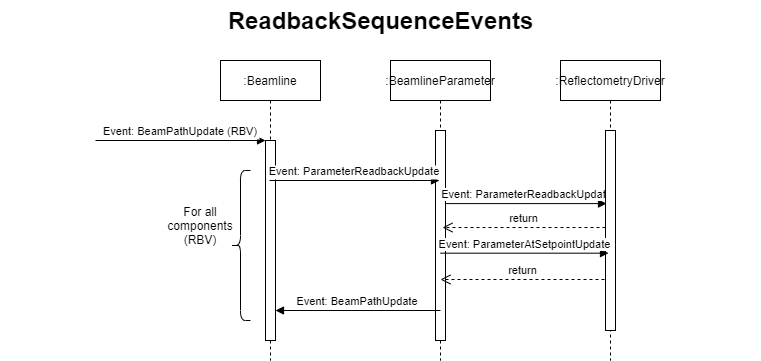

The diagram above was exported from draw.io. Its source (the exported page's mxGraphModel, read from the mxfile embedded in the PNG):
<mxGraphModel dx="1080" dy="810" grid="1" gridSize="10" guides="1" tooltips="1" connect="1" arrows="1" fold="1" page="1" pageScale="1" pageWidth="850" pageHeight="1100" math="0" shadow="0">
  <root>
    <mxCell id="0" />
    <mxCell id="1" parent="0" />
    <mxCell id="3nuBFxr9cyL0pnOWT2aG-5" value=":Beamline" style="shape=umlLifeline;perimeter=lifelinePerimeter;container=1;collapsible=0;recursiveResize=0;rounded=0;shadow=0;strokeWidth=1;" parent="1" vertex="1">
      <mxGeometry x="300" y="80" width="100" height="300" as="geometry" />
    </mxCell>
    <mxCell id="3nuBFxr9cyL0pnOWT2aG-6" value="" style="points=[];perimeter=orthogonalPerimeter;rounded=0;shadow=0;strokeWidth=1;" parent="3nuBFxr9cyL0pnOWT2aG-5" vertex="1">
      <mxGeometry x="45" y="80" width="10" height="200" as="geometry" />
    </mxCell>
    <mxCell id="3nuBFxr9cyL0pnOWT2aG-8" value="Event: BeamPathUpdate (RBV)" style="verticalAlign=bottom;endArrow=block;entryX=0;entryY=0;shadow=0;strokeWidth=1;" parent="1" target="3nuBFxr9cyL0pnOWT2aG-6" edge="1">
      <mxGeometry relative="1" as="geometry">
        <mxPoint x="175" y="160" as="sourcePoint" />
      </mxGeometry>
    </mxCell>
    <mxCell id="0f0Goo930yb80RhJonan-2" value=":BeamlineParameter" style="shape=umlLifeline;perimeter=lifelinePerimeter;container=1;collapsible=0;recursiveResize=0;rounded=0;shadow=0;strokeWidth=1;" parent="1" vertex="1">
      <mxGeometry x="470" y="80" width="100" height="300" as="geometry" />
    </mxCell>
    <mxCell id="0f0Goo930yb80RhJonan-3" value="" style="points=[];perimeter=orthogonalPerimeter;rounded=0;shadow=0;strokeWidth=1;" parent="0f0Goo930yb80RhJonan-2" vertex="1">
      <mxGeometry x="45" y="70" width="10" height="210" as="geometry" />
    </mxCell>
    <mxCell id="0f0Goo930yb80RhJonan-6" value="Event: ParameterReadbackUpdate" style="verticalAlign=bottom;endArrow=block;entryX=0;entryY=0;shadow=0;strokeWidth=1;" parent="1" edge="1">
      <mxGeometry relative="1" as="geometry">
        <mxPoint x="349" y="200.0000000000001" as="sourcePoint" />
        <mxPoint x="519" y="200.0000000000001" as="targetPoint" />
      </mxGeometry>
    </mxCell>
    <mxCell id="0f0Goo930yb80RhJonan-13" value="" style="shape=curlyBracket;whiteSpace=wrap;html=1;rounded=1;size=0.5;" parent="1" vertex="1">
      <mxGeometry x="310" y="190" width="20" height="150" as="geometry" />
    </mxCell>
    <mxCell id="0f0Goo930yb80RhJonan-15" value="For all components (RBV)" style="text;html=1;strokeColor=none;fillColor=none;align=center;verticalAlign=middle;whiteSpace=wrap;rounded=0;" parent="1" vertex="1">
      <mxGeometry x="260" y="220" width="40" height="50" as="geometry" />
    </mxCell>
    <mxCell id="0f0Goo930yb80RhJonan-21" value="Event:&amp;nbsp;ParameterReadbackUpdate" style="html=1;verticalAlign=bottom;endArrow=block;entryX=0.46;entryY=0.477;entryDx=0;entryDy=0;entryPerimeter=0;" parent="1" source="0f0Goo930yb80RhJonan-3" target="B6J6TeOCvrO44a-HSOtz-1" edge="1">
      <mxGeometry relative="1" as="geometry">
        <mxPoint x="519.5" y="320" as="sourcePoint" />
        <mxPoint x="620" y="330" as="targetPoint" />
      </mxGeometry>
    </mxCell>
    <mxCell id="0f0Goo930yb80RhJonan-22" value="return" style="html=1;verticalAlign=bottom;endArrow=open;dashed=1;endSize=8;entryX=0.7;entryY=0.462;entryDx=0;entryDy=0;entryPerimeter=0;" parent="1" source="B6J6TeOCvrO44a-HSOtz-2" target="0f0Goo930yb80RhJonan-3" edge="1">
      <mxGeometry relative="1" as="geometry">
        <mxPoint x="519.5" y="360" as="targetPoint" />
        <mxPoint x="620" y="370" as="sourcePoint" />
      </mxGeometry>
    </mxCell>
    <mxCell id="0f0Goo930yb80RhJonan-35" value="ReadbackSequenceEvents" style="text;strokeColor=none;fillColor=none;html=1;fontSize=24;fontStyle=1;verticalAlign=middle;align=center;" parent="1" vertex="1">
      <mxGeometry x="80" y="20" width="760" height="40" as="geometry" />
    </mxCell>
    <mxCell id="B6J6TeOCvrO44a-HSOtz-1" value=":ReflectometryDriver" style="shape=umlLifeline;perimeter=lifelinePerimeter;container=1;collapsible=0;recursiveResize=0;rounded=0;shadow=0;strokeWidth=1;" vertex="1" parent="1">
      <mxGeometry x="640" y="80" width="100" height="300" as="geometry" />
    </mxCell>
    <mxCell id="B6J6TeOCvrO44a-HSOtz-2" value="" style="points=[];perimeter=orthogonalPerimeter;rounded=0;shadow=0;strokeWidth=1;" vertex="1" parent="B6J6TeOCvrO44a-HSOtz-1">
      <mxGeometry x="45" y="70" width="10" height="200" as="geometry" />
    </mxCell>
    <mxCell id="B6J6TeOCvrO44a-HSOtz-3" value="Event:&amp;nbsp;ParameterAtSetpointUpdate" style="html=1;verticalAlign=bottom;endArrow=block;entryX=0.53;entryY=0.287;entryDx=0;entryDy=0;entryPerimeter=0;" edge="1" parent="1">
      <mxGeometry relative="1" as="geometry">
        <mxPoint x="520" y="272.6799999999999" as="sourcePoint" />
        <mxPoint x="688" y="272.6799999999999" as="targetPoint" />
      </mxGeometry>
    </mxCell>
    <mxCell id="B6J6TeOCvrO44a-HSOtz-4" value="return" style="html=1;verticalAlign=bottom;endArrow=open;dashed=1;endSize=8;exitX=0.49;exitY=0.343;exitDx=0;exitDy=0;exitPerimeter=0;" edge="1" parent="1">
      <mxGeometry relative="1" as="geometry">
        <mxPoint x="520" y="299.00000000000006" as="targetPoint" />
        <mxPoint x="684" y="299.00000000000006" as="sourcePoint" />
      </mxGeometry>
    </mxCell>
    <mxCell id="B6J6TeOCvrO44a-HSOtz-5" value="Event: BeamPathUpdate" style="verticalAlign=bottom;endArrow=block;shadow=0;strokeWidth=1;" edge="1" parent="1" target="3nuBFxr9cyL0pnOWT2aG-6">
      <mxGeometry relative="1" as="geometry">
        <mxPoint x="520" y="330.0000000000001" as="sourcePoint" />
        <mxPoint x="690" y="330.0000000000001" as="targetPoint" />
      </mxGeometry>
    </mxCell>
  </root>
</mxGraphModel>